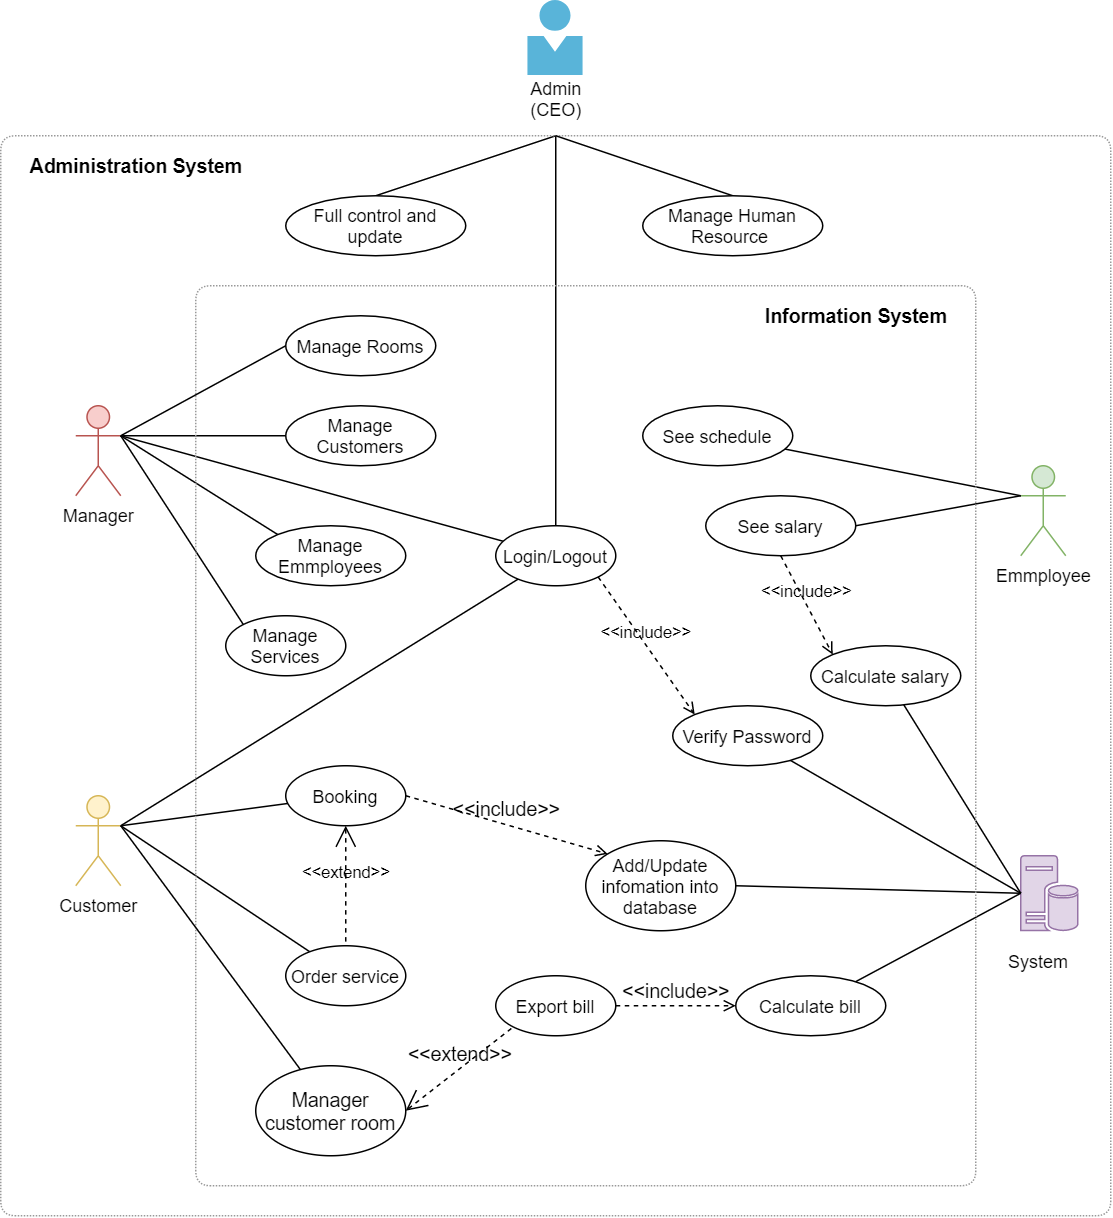

The diagram above was exported from draw.io. Its source (the exported page's mxGraphModel, read from the mxfile embedded in the PNG):
<mxGraphModel dx="1024" dy="632" grid="1" gridSize="10" guides="1" tooltips="1" connect="1" arrows="1" fold="1" page="1" pageScale="1" pageWidth="1100" pageHeight="850" background="#ffffff" math="0" shadow="0">
  <root>
    <mxCell id="0" />
    <mxCell id="1" parent="0" />
    <mxCell id="2" value="Manager" style="shape=umlActor;html=1;verticalLabelPosition=bottom;verticalAlign=top;align=center;fillColor=#f8cecc;strokeColor=#b85450;" vertex="1" parent="1">
      <mxGeometry x="200" y="340" width="30" height="60" as="geometry" />
    </mxCell>
    <mxCell id="3" value="Customer" style="shape=umlActor;html=1;verticalLabelPosition=bottom;verticalAlign=top;align=center;fillColor=#fff2cc;strokeColor=#d6b656;" vertex="1" parent="1">
      <mxGeometry x="200" y="600" width="30" height="60" as="geometry" />
    </mxCell>
    <mxCell id="4" style="edgeStyle=none;rounded=0;orthogonalLoop=1;jettySize=auto;html=1;entryX=1;entryY=0.5;entryDx=0;entryDy=0;endArrow=none;endFill=0;exitX=0;exitY=0.3333333333333333;exitDx=0;exitDy=0;exitPerimeter=0;" edge="1" source="5" target="26" parent="1">
      <mxGeometry relative="1" as="geometry" />
    </mxCell>
    <mxCell id="5" value="Emmployee" style="shape=umlActor;html=1;verticalLabelPosition=bottom;verticalAlign=top;align=center;fillColor=#d5e8d4;strokeColor=#82b366;" vertex="1" parent="1">
      <mxGeometry x="830" y="380" width="30" height="60" as="geometry" />
    </mxCell>
    <mxCell id="6" style="edgeStyle=none;rounded=0;orthogonalLoop=1;jettySize=auto;html=1;entryX=1;entryY=0.3333333333333333;entryDx=0;entryDy=0;entryPerimeter=0;endArrow=none;endFill=0;" edge="1" source="9" target="2" parent="1">
      <mxGeometry relative="1" as="geometry" />
    </mxCell>
    <mxCell id="7" style="edgeStyle=none;rounded=0;orthogonalLoop=1;jettySize=auto;html=1;entryX=1;entryY=0.3333333333333333;entryDx=0;entryDy=0;entryPerimeter=0;endArrow=none;endFill=0;" edge="1" source="9" target="3" parent="1">
      <mxGeometry relative="1" as="geometry" />
    </mxCell>
    <mxCell id="8" style="edgeStyle=none;rounded=0;orthogonalLoop=1;jettySize=auto;html=1;endArrow=none;endFill=0;exitX=0.5;exitY=0;exitDx=0;exitDy=0;" edge="1" source="9" parent="1">
      <mxGeometry relative="1" as="geometry">
        <mxPoint x="520" y="390" as="sourcePoint" />
        <mxPoint x="520" y="160" as="targetPoint" />
      </mxGeometry>
    </mxCell>
    <mxCell id="9" value="Login/Logout" style="ellipse;whiteSpace=wrap;html=1;" vertex="1" parent="1">
      <mxGeometry x="480" y="420" width="80" height="40" as="geometry" />
    </mxCell>
    <mxCell id="10" style="edgeStyle=none;rounded=0;orthogonalLoop=1;jettySize=auto;html=1;entryX=1;entryY=0.3333333333333333;entryDx=0;entryDy=0;entryPerimeter=0;endArrow=none;endFill=0;" edge="1" source="11" target="3" parent="1">
      <mxGeometry relative="1" as="geometry" />
    </mxCell>
    <mxCell id="11" value="Booking" style="ellipse;whiteSpace=wrap;html=1;" vertex="1" parent="1">
      <mxGeometry x="340" y="580" width="80" height="40" as="geometry" />
    </mxCell>
    <mxCell id="12" style="edgeStyle=none;rounded=0;orthogonalLoop=1;jettySize=auto;html=1;entryX=1;entryY=0.3333333333333333;entryDx=0;entryDy=0;entryPerimeter=0;endArrow=none;endFill=0;" edge="1" source="13" target="3" parent="1">
      <mxGeometry relative="1" as="geometry" />
    </mxCell>
    <mxCell id="13" value="Order service" style="ellipse;whiteSpace=wrap;html=1;" vertex="1" parent="1">
      <mxGeometry x="340" y="700" width="80" height="40" as="geometry" />
    </mxCell>
    <mxCell id="14" style="edgeStyle=none;rounded=0;orthogonalLoop=1;jettySize=auto;html=1;endArrow=none;endFill=0;exitX=0.5;exitY=0;exitDx=0;exitDy=0;" edge="1" source="15" parent="1">
      <mxGeometry relative="1" as="geometry">
        <mxPoint x="520" y="160" as="targetPoint" />
        <mxPoint x="815.7293341818611" y="209.32014017223992" as="sourcePoint" />
      </mxGeometry>
    </mxCell>
    <mxCell id="15" value="Full control and update" style="ellipse;whiteSpace=wrap;html=1;" vertex="1" parent="1">
      <mxGeometry x="340" y="200" width="120" height="40" as="geometry" />
    </mxCell>
    <mxCell id="16" style="edgeStyle=none;rounded=0;orthogonalLoop=1;jettySize=auto;html=1;endArrow=none;endFill=0;entryX=1;entryY=0.3333333333333333;entryDx=0;entryDy=0;entryPerimeter=0;exitX=0;exitY=0.5;exitDx=0;exitDy=0;" edge="1" source="17" target="2" parent="1">
      <mxGeometry relative="1" as="geometry">
        <mxPoint x="280" y="460" as="targetPoint" />
      </mxGeometry>
    </mxCell>
    <mxCell id="17" value="Manage Customers" style="ellipse;whiteSpace=wrap;html=1;" vertex="1" parent="1">
      <mxGeometry x="340" y="340" width="100" height="40" as="geometry" />
    </mxCell>
    <mxCell id="18" style="edgeStyle=none;rounded=0;orthogonalLoop=1;jettySize=auto;html=1;entryX=1;entryY=0.3333333333333333;entryDx=0;entryDy=0;entryPerimeter=0;startArrow=none;startFill=0;endArrow=none;endFill=0;exitX=0;exitY=0;exitDx=0;exitDy=0;" edge="1" source="19" target="2" parent="1">
      <mxGeometry relative="1" as="geometry" />
    </mxCell>
    <mxCell id="19" value="Manage Emmployees" style="ellipse;whiteSpace=wrap;html=1;" vertex="1" parent="1">
      <mxGeometry x="320" y="420" width="100" height="40" as="geometry" />
    </mxCell>
    <mxCell id="20" style="edgeStyle=none;rounded=0;orthogonalLoop=1;jettySize=auto;html=1;entryX=1;entryY=0.3333333333333333;entryDx=0;entryDy=0;entryPerimeter=0;endArrow=none;endFill=0;exitX=0;exitY=0;exitDx=0;exitDy=0;" edge="1" source="21" target="2" parent="1">
      <mxGeometry relative="1" as="geometry" />
    </mxCell>
    <mxCell id="21" value="Manage Services" style="ellipse;whiteSpace=wrap;html=1;" vertex="1" parent="1">
      <mxGeometry x="300" y="480" width="80" height="40" as="geometry" />
    </mxCell>
    <mxCell id="22" value="System" style="text;html=1;strokeColor=none;fillColor=none;align=center;verticalAlign=middle;whiteSpace=wrap;rounded=0;" vertex="1" parent="1">
      <mxGeometry x="822" y="700" width="40" height="20" as="geometry" />
    </mxCell>
    <mxCell id="23" style="edgeStyle=none;rounded=0;orthogonalLoop=1;jettySize=auto;html=1;entryX=0;entryY=0.5;entryDx=0;entryDy=0;entryPerimeter=0;endArrow=none;endFill=0;exitX=1;exitY=0.5;exitDx=0;exitDy=0;" edge="1" source="24" target="25" parent="1">
      <mxGeometry relative="1" as="geometry">
        <mxPoint x="640.7534467498017" y="604.5199491426333" as="sourcePoint" />
      </mxGeometry>
    </mxCell>
    <mxCell id="24" value="Add/Update infomation into database" style="ellipse;whiteSpace=wrap;html=1;" vertex="1" parent="1">
      <mxGeometry x="540" y="630" width="100" height="60" as="geometry" />
    </mxCell>
    <mxCell id="25" value="" style="pointerEvents=1;shadow=0;dashed=0;html=1;strokeColor=#9673a6;labelPosition=center;verticalLabelPosition=bottom;verticalAlign=top;align=center;fillColor=#e1d5e7;shape=mxgraph.mscae.enterprise.database_server" vertex="1" parent="1">
      <mxGeometry x="830" y="640" width="38" height="50" as="geometry" />
    </mxCell>
    <mxCell id="26" value="See salary" style="ellipse;whiteSpace=wrap;html=1;" vertex="1" parent="1">
      <mxGeometry x="620" y="400" width="100" height="40" as="geometry" />
    </mxCell>
    <mxCell id="27" style="edgeStyle=none;rounded=0;orthogonalLoop=1;jettySize=auto;html=1;endArrow=none;endFill=0;" edge="1" source="28" parent="1">
      <mxGeometry relative="1" as="geometry">
        <mxPoint x="830" y="400" as="targetPoint" />
      </mxGeometry>
    </mxCell>
    <mxCell id="28" value="See schedule" style="ellipse;whiteSpace=wrap;html=1;" vertex="1" parent="1">
      <mxGeometry x="578" y="340" width="100" height="40" as="geometry" />
    </mxCell>
    <mxCell id="29" style="edgeStyle=none;rounded=0;orthogonalLoop=1;jettySize=auto;html=1;entryX=0;entryY=0.5;entryDx=0;entryDy=0;entryPerimeter=0;endArrow=none;endFill=0;" edge="1" source="30" target="25" parent="1">
      <mxGeometry relative="1" as="geometry" />
    </mxCell>
    <mxCell id="30" value="Calculate salary" style="ellipse;whiteSpace=wrap;html=1;" vertex="1" parent="1">
      <mxGeometry x="690" y="500" width="100" height="40" as="geometry" />
    </mxCell>
    <mxCell id="31" value="&amp;lt;&amp;lt;include&amp;gt;&amp;gt;" style="edgeStyle=none;html=1;endArrow=open;verticalAlign=bottom;dashed=1;labelBackgroundColor=none;exitX=1;exitY=1;exitDx=0;exitDy=0;entryX=0;entryY=0;entryDx=0;entryDy=0;" edge="1" source="9" target="33" parent="1">
      <mxGeometry width="160" relative="1" as="geometry">
        <mxPoint x="480" y="500" as="sourcePoint" />
        <mxPoint x="610" y="600" as="targetPoint" />
      </mxGeometry>
    </mxCell>
    <mxCell id="32" style="edgeStyle=none;rounded=0;orthogonalLoop=1;jettySize=auto;html=1;entryX=0;entryY=0.5;entryDx=0;entryDy=0;entryPerimeter=0;endArrow=none;endFill=0;" edge="1" source="33" target="25" parent="1">
      <mxGeometry relative="1" as="geometry" />
    </mxCell>
    <mxCell id="33" value="Verify Password" style="ellipse;whiteSpace=wrap;html=1;" vertex="1" parent="1">
      <mxGeometry x="598" y="540" width="100" height="40" as="geometry" />
    </mxCell>
    <mxCell id="34" value="&amp;lt;&amp;lt;extend&amp;gt;&amp;gt;" style="edgeStyle=none;html=1;startArrow=open;endArrow=none;startSize=12;verticalAlign=bottom;dashed=1;labelBackgroundColor=none;entryX=0.5;entryY=0;entryDx=0;entryDy=0;exitX=0.5;exitY=1;exitDx=0;exitDy=0;" edge="1" source="11" target="13" parent="1">
      <mxGeometry width="160" relative="1" as="geometry">
        <mxPoint x="590" y="570" as="sourcePoint" />
        <mxPoint x="750" y="570" as="targetPoint" />
      </mxGeometry>
    </mxCell>
    <mxCell id="35" value="Export bill" style="ellipse;whiteSpace=wrap;html=1;" vertex="1" parent="1">
      <mxGeometry x="480" y="720" width="80" height="40" as="geometry" />
    </mxCell>
    <mxCell id="36" style="edgeStyle=none;rounded=0;orthogonalLoop=1;jettySize=auto;html=1;entryX=0;entryY=0.5;entryDx=0;entryDy=0;entryPerimeter=0;startArrow=none;startFill=0;endArrow=none;endFill=0;" edge="1" source="37" target="25" parent="1">
      <mxGeometry relative="1" as="geometry" />
    </mxCell>
    <mxCell id="37" value="Calculate bill" style="ellipse;whiteSpace=wrap;html=1;" vertex="1" parent="1">
      <mxGeometry x="640" y="720" width="100" height="40" as="geometry" />
    </mxCell>
    <mxCell id="38" value="" style="endArrow=none;html=1;fillColor=#a0522d;strokeColor=#999999;dashed=1;dashPattern=1 1;strokeWidth=1;" edge="1" parent="1">
      <mxGeometry width="50" height="50" relative="1" as="geometry">
        <mxPoint x="250" y="160" as="sourcePoint" />
        <mxPoint x="250" y="160" as="targetPoint" />
        <Array as="points">
          <mxPoint x="890" y="160" />
          <mxPoint x="890" y="880" />
          <mxPoint x="150" y="880" />
          <mxPoint x="150" y="160" />
        </Array>
      </mxGeometry>
    </mxCell>
    <mxCell id="39" value="" style="endArrow=none;dashed=1;html=1;dashPattern=1 1;strokeWidth=1;strokeColor=#999999;" edge="1" parent="1">
      <mxGeometry width="50" height="50" relative="1" as="geometry">
        <mxPoint x="750" y="260" as="sourcePoint" />
        <mxPoint x="750" y="260" as="targetPoint" />
        <Array as="points">
          <mxPoint x="800" y="260" />
          <mxPoint x="800" y="860" />
          <mxPoint x="280" y="860" />
          <mxPoint x="280" y="260" />
          <mxPoint x="520" y="260" />
        </Array>
      </mxGeometry>
    </mxCell>
    <mxCell id="40" style="edgeStyle=none;rounded=0;orthogonalLoop=1;jettySize=auto;html=1;startArrow=none;startFill=0;endArrow=none;endFill=0;strokeColor=#000000;strokeWidth=1;exitX=0.5;exitY=0;exitDx=0;exitDy=0;" edge="1" source="41" parent="1">
      <mxGeometry relative="1" as="geometry">
        <mxPoint x="520" y="160" as="targetPoint" />
      </mxGeometry>
    </mxCell>
    <mxCell id="41" value="Manage Human Resource&amp;nbsp;" style="ellipse;whiteSpace=wrap;html=1;" vertex="1" parent="1">
      <mxGeometry x="578" y="200" width="120" height="40" as="geometry" />
    </mxCell>
    <mxCell id="42" value="Administration System" style="text;html=1;align=center;verticalAlign=middle;resizable=0;points=[];autosize=1;fontSize=13;fontStyle=1" vertex="1" parent="1">
      <mxGeometry x="160" y="170" width="160" height="20" as="geometry" />
    </mxCell>
    <mxCell id="43" value="Information System" style="text;html=1;align=center;verticalAlign=middle;resizable=0;points=[];autosize=1;fontSize=13;fontStyle=1" vertex="1" parent="1">
      <mxGeometry x="650" y="270" width="140" height="20" as="geometry" />
    </mxCell>
    <mxCell id="44" style="edgeStyle=none;rounded=0;orthogonalLoop=1;jettySize=auto;html=1;entryX=1;entryY=0.3333333333333333;entryDx=0;entryDy=0;entryPerimeter=0;startArrow=none;startFill=0;endArrow=none;endFill=0;strokeColor=#000000;strokeWidth=1;fontSize=13;" edge="1" source="45" target="3" parent="1">
      <mxGeometry relative="1" as="geometry" />
    </mxCell>
    <mxCell id="45" value="Manager customer room" style="ellipse;whiteSpace=wrap;html=1;fontSize=13;" vertex="1" parent="1">
      <mxGeometry x="320" y="780" width="100" height="60" as="geometry" />
    </mxCell>
    <mxCell id="46" value="&amp;lt;&amp;lt;extend&amp;gt;&amp;gt;" style="edgeStyle=none;html=1;startArrow=open;endArrow=none;startSize=12;verticalAlign=bottom;dashed=1;labelBackgroundColor=none;strokeColor=#000000;strokeWidth=1;fontSize=13;exitX=1;exitY=0.5;exitDx=0;exitDy=0;entryX=0;entryY=1;entryDx=0;entryDy=0;" edge="1" source="45" target="35" parent="1">
      <mxGeometry width="160" relative="1" as="geometry">
        <mxPoint x="500" y="570" as="sourcePoint" />
        <mxPoint x="660" y="570" as="targetPoint" />
      </mxGeometry>
    </mxCell>
    <mxCell id="47" value="&amp;lt;&amp;lt;include&amp;gt;&amp;gt;" style="edgeStyle=none;html=1;endArrow=open;verticalAlign=bottom;dashed=1;labelBackgroundColor=none;strokeColor=#000000;strokeWidth=1;fontSize=13;entryX=0;entryY=0.5;entryDx=0;entryDy=0;exitX=1;exitY=0.5;exitDx=0;exitDy=0;" edge="1" source="35" target="37" parent="1">
      <mxGeometry width="160" relative="1" as="geometry">
        <mxPoint x="500" y="570" as="sourcePoint" />
        <mxPoint x="660" y="570" as="targetPoint" />
      </mxGeometry>
    </mxCell>
    <mxCell id="48" value="&amp;lt;&amp;lt;include&amp;gt;&amp;gt;" style="edgeStyle=none;html=1;endArrow=open;verticalAlign=bottom;dashed=1;labelBackgroundColor=none;strokeColor=#000000;strokeWidth=1;fontSize=13;exitX=1;exitY=0.5;exitDx=0;exitDy=0;entryX=0;entryY=0;entryDx=0;entryDy=0;" edge="1" source="11" target="24" parent="1">
      <mxGeometry width="160" relative="1" as="geometry">
        <mxPoint x="500" y="570" as="sourcePoint" />
        <mxPoint x="660" y="570" as="targetPoint" />
      </mxGeometry>
    </mxCell>
    <mxCell id="49" style="rounded=0;orthogonalLoop=1;jettySize=auto;html=1;entryX=1;entryY=0.3333333333333333;entryDx=0;entryDy=0;entryPerimeter=0;endArrow=none;endFill=0;exitX=0;exitY=0.5;exitDx=0;exitDy=0;" edge="1" source="50" target="2" parent="1">
      <mxGeometry relative="1" as="geometry" />
    </mxCell>
    <mxCell id="50" value="Manage Rooms" style="ellipse;whiteSpace=wrap;html=1;" vertex="1" parent="1">
      <mxGeometry x="340" y="280" width="100" height="40" as="geometry" />
    </mxCell>
    <mxCell id="51" value="" style="aspect=fixed;html=1;points=[];align=center;image;fontSize=12;image=img/lib/mscae/Person.svg;" vertex="1" parent="1">
      <mxGeometry x="501.5" y="70" width="37" height="50" as="geometry" />
    </mxCell>
    <mxCell id="52" value="Admin&lt;br&gt;(CEO)" style="text;html=1;align=center;verticalAlign=middle;resizable=0;points=[];autosize=1;" vertex="1" parent="1">
      <mxGeometry x="495" y="120" width="50" height="30" as="geometry" />
    </mxCell>
    <mxCell id="53" value="&amp;lt;&amp;lt;include&amp;gt;&amp;gt;" style="edgeStyle=none;html=1;endArrow=open;verticalAlign=bottom;dashed=1;labelBackgroundColor=none;entryX=0;entryY=0;entryDx=0;entryDy=0;exitX=0.5;exitY=1;exitDx=0;exitDy=0;" edge="1" source="26" target="30" parent="1">
      <mxGeometry width="160" relative="1" as="geometry">
        <mxPoint x="440" y="320" as="sourcePoint" />
        <mxPoint x="600" y="320" as="targetPoint" />
      </mxGeometry>
    </mxCell>
  </root>
</mxGraphModel>